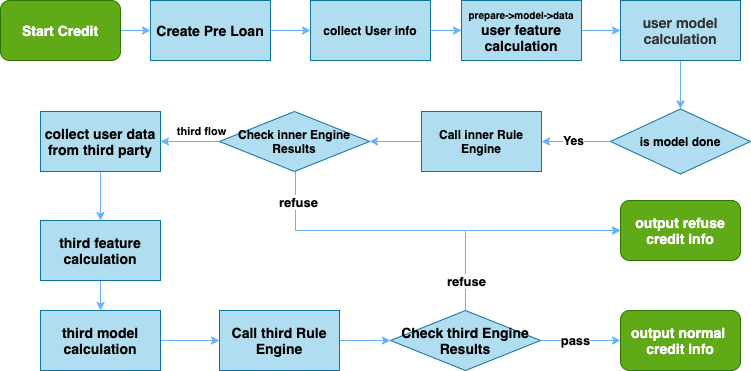

The diagram above was exported from draw.io. Its source (the exported page's mxGraphModel, read from the mxfile embedded in the PNG):
<mxGraphModel dx="946" dy="604" grid="1" gridSize="10" guides="1" tooltips="1" connect="1" arrows="1" fold="1" page="1" pageScale="1" pageWidth="827" pageHeight="1169" math="0" shadow="0">
  <root>
    <mxCell id="0" />
    <mxCell id="1" parent="0" />
    <mxCell id="zeRHKBhOg7lFhH8EHnEI-1" style="edgeStyle=orthogonalEdgeStyle;rounded=0;orthogonalLoop=1;jettySize=auto;html=1;entryX=0;entryY=0.5;entryDx=0;entryDy=0;strokeColor=#66B2FF;" parent="1" source="Xmh5wHZh1uq1GMvYHZN5-1" target="Xmh5wHZh1uq1GMvYHZN5-2" edge="1">
      <mxGeometry relative="1" as="geometry" />
    </mxCell>
    <mxCell id="Xmh5wHZh1uq1GMvYHZN5-1" value="&lt;b&gt;&lt;font style=&quot;font-size: 14px&quot;&gt;Start Credit&lt;/font&gt;&lt;/b&gt;" style="rounded=1;whiteSpace=wrap;html=1;fillColor=#60a917;strokeColor=#2D7600;fontColor=#ffffff;" parent="1" vertex="1">
      <mxGeometry x="10" y="40" width="120" height="60" as="geometry" />
    </mxCell>
    <mxCell id="zeRHKBhOg7lFhH8EHnEI-8" style="edgeStyle=orthogonalEdgeStyle;rounded=0;orthogonalLoop=1;jettySize=auto;html=1;entryX=0;entryY=0.5;entryDx=0;entryDy=0;strokeColor=#66B2FF;" parent="1" source="Xmh5wHZh1uq1GMvYHZN5-2" target="Xmh5wHZh1uq1GMvYHZN5-3" edge="1">
      <mxGeometry relative="1" as="geometry" />
    </mxCell>
    <mxCell id="Xmh5wHZh1uq1GMvYHZN5-2" value="&lt;span style=&quot;font-size: 14px&quot;&gt;&lt;b&gt;Create Pre Loan&lt;/b&gt;&lt;/span&gt;" style="rounded=0;whiteSpace=wrap;html=1;fillColor=#b1ddf0;strokeColor=#10739e;" parent="1" vertex="1">
      <mxGeometry x="160" y="40" width="120" height="60" as="geometry" />
    </mxCell>
    <mxCell id="zeRHKBhOg7lFhH8EHnEI-3" style="edgeStyle=orthogonalEdgeStyle;rounded=0;orthogonalLoop=1;jettySize=auto;html=1;entryX=0;entryY=0.5;entryDx=0;entryDy=0;strokeColor=#66B2FF;" parent="1" source="Xmh5wHZh1uq1GMvYHZN5-3" target="Xmh5wHZh1uq1GMvYHZN5-4" edge="1">
      <mxGeometry relative="1" as="geometry" />
    </mxCell>
    <mxCell id="Xmh5wHZh1uq1GMvYHZN5-3" value="&lt;b&gt;collect User info&lt;/b&gt;" style="rounded=0;whiteSpace=wrap;html=1;fillColor=#b1ddf0;strokeColor=#10739e;" parent="1" vertex="1">
      <mxGeometry x="320" y="40" width="120" height="60" as="geometry" />
    </mxCell>
    <mxCell id="zeRHKBhOg7lFhH8EHnEI-4" style="edgeStyle=orthogonalEdgeStyle;rounded=0;orthogonalLoop=1;jettySize=auto;html=1;entryX=0;entryY=0.5;entryDx=0;entryDy=0;strokeColor=#66B2FF;" parent="1" source="Xmh5wHZh1uq1GMvYHZN5-4" target="Xmh5wHZh1uq1GMvYHZN5-5" edge="1">
      <mxGeometry relative="1" as="geometry" />
    </mxCell>
    <mxCell id="Xmh5wHZh1uq1GMvYHZN5-4" value="&lt;font style=&quot;font-size: 10px&quot;&gt;&lt;b&gt;prepare-&amp;gt;model-&amp;gt;data&lt;br&gt;&lt;/b&gt;&lt;/font&gt;&lt;span style=&quot;font-size: 14px&quot;&gt;&lt;b&gt;user feature calculation&lt;/b&gt;&lt;/span&gt;" style="rounded=0;whiteSpace=wrap;html=1;fillColor=#b1ddf0;strokeColor=#10739e;" parent="1" vertex="1">
      <mxGeometry x="471" y="40" width="120" height="60" as="geometry" />
    </mxCell>
    <mxCell id="Xmh5wHZh1uq1GMvYHZN5-23" style="edgeStyle=orthogonalEdgeStyle;rounded=0;orthogonalLoop=1;jettySize=auto;html=1;entryX=0.5;entryY=0;entryDx=0;entryDy=0;strokeColor=#66B2FF;" parent="1" source="Xmh5wHZh1uq1GMvYHZN5-5" target="Xmh5wHZh1uq1GMvYHZN5-6" edge="1">
      <mxGeometry relative="1" as="geometry" />
    </mxCell>
    <mxCell id="Xmh5wHZh1uq1GMvYHZN5-5" value="&lt;font color=&quot;#333333&quot; face=&quot;source sans pro, helvetica neue, helvetica, arial, sans-serif&quot;&gt;&lt;span style=&quot;font-size: 14px&quot;&gt;&lt;b&gt;user model calculation&lt;/b&gt;&lt;/span&gt;&lt;/font&gt;" style="rounded=0;whiteSpace=wrap;html=1;fillColor=#b1ddf0;strokeColor=#10739e;" parent="1" vertex="1">
      <mxGeometry x="630" y="40" width="120" height="60" as="geometry" />
    </mxCell>
    <mxCell id="zeRHKBhOg7lFhH8EHnEI-11" style="edgeStyle=orthogonalEdgeStyle;rounded=0;orthogonalLoop=1;jettySize=auto;html=1;entryX=1;entryY=0.5;entryDx=0;entryDy=0;strokeColor=#66B2FF;" parent="1" source="Xmh5wHZh1uq1GMvYHZN5-6" target="Xmh5wHZh1uq1GMvYHZN5-8" edge="1">
      <mxGeometry relative="1" as="geometry" />
    </mxCell>
    <mxCell id="zeRHKBhOg7lFhH8EHnEI-24" value="&lt;b&gt;&lt;font style=&quot;font-size: 12px&quot;&gt;Yes&lt;/font&gt;&lt;/b&gt;" style="edgeLabel;html=1;align=center;verticalAlign=middle;resizable=0;points=[];" parent="zeRHKBhOg7lFhH8EHnEI-11" vertex="1" connectable="0">
      <mxGeometry x="0.1014" y="-2" relative="1" as="geometry">
        <mxPoint as="offset" />
      </mxGeometry>
    </mxCell>
    <mxCell id="Xmh5wHZh1uq1GMvYHZN5-6" value="&lt;b&gt;is model done&lt;/b&gt;" style="rhombus;whiteSpace=wrap;html=1;fillColor=#b1ddf0;strokeColor=#10739e;" parent="1" vertex="1">
      <mxGeometry x="620" y="148.5" width="140" height="65" as="geometry" />
    </mxCell>
    <mxCell id="zeRHKBhOg7lFhH8EHnEI-14" style="edgeStyle=orthogonalEdgeStyle;rounded=0;orthogonalLoop=1;jettySize=auto;html=1;entryX=1;entryY=0.5;entryDx=0;entryDy=0;strokeColor=#66B2FF;" parent="1" source="Xmh5wHZh1uq1GMvYHZN5-8" target="Xmh5wHZh1uq1GMvYHZN5-9" edge="1">
      <mxGeometry relative="1" as="geometry" />
    </mxCell>
    <mxCell id="Xmh5wHZh1uq1GMvYHZN5-8" value="&lt;b&gt;Call inner Rule Engine&lt;/b&gt;" style="rounded=0;whiteSpace=wrap;html=1;fillColor=#b1ddf0;strokeColor=#10739e;" parent="1" vertex="1">
      <mxGeometry x="431" y="151" width="120" height="60" as="geometry" />
    </mxCell>
    <mxCell id="zeRHKBhOg7lFhH8EHnEI-15" style="edgeStyle=orthogonalEdgeStyle;rounded=0;orthogonalLoop=1;jettySize=auto;html=1;entryX=1;entryY=0.5;entryDx=0;entryDy=0;strokeColor=#66B2FF;" parent="1" source="Xmh5wHZh1uq1GMvYHZN5-9" target="Xmh5wHZh1uq1GMvYHZN5-11" edge="1">
      <mxGeometry relative="1" as="geometry" />
    </mxCell>
    <mxCell id="E2Idu7mpJi2ZcmDszIue-2" value="&lt;b&gt;third flow&lt;/b&gt;" style="edgeLabel;html=1;align=center;verticalAlign=middle;resizable=0;points=[];" vertex="1" connectable="0" parent="zeRHKBhOg7lFhH8EHnEI-15">
      <mxGeometry x="0.1186" y="-2" relative="1" as="geometry">
        <mxPoint x="14" y="-9" as="offset" />
      </mxGeometry>
    </mxCell>
    <mxCell id="zeRHKBhOg7lFhH8EHnEI-27" style="edgeStyle=orthogonalEdgeStyle;rounded=0;orthogonalLoop=1;jettySize=auto;html=1;strokeColor=#66B2FF;exitX=0.5;exitY=1;exitDx=0;exitDy=0;entryX=0;entryY=0.5;entryDx=0;entryDy=0;" parent="1" source="Xmh5wHZh1uq1GMvYHZN5-9" target="Xmh5wHZh1uq1GMvYHZN5-17" edge="1">
      <mxGeometry relative="1" as="geometry">
        <mxPoint x="490" y="270" as="targetPoint" />
        <mxPoint x="305" y="201" as="sourcePoint" />
        <Array as="points">
          <mxPoint x="305" y="211" />
          <mxPoint x="305" y="270" />
        </Array>
      </mxGeometry>
    </mxCell>
    <mxCell id="zeRHKBhOg7lFhH8EHnEI-31" value="&lt;b&gt;&lt;font style=&quot;font-size: 13px&quot;&gt;refuse&lt;/font&gt;&lt;/b&gt;" style="edgeLabel;html=1;align=center;verticalAlign=middle;resizable=0;points=[];" parent="zeRHKBhOg7lFhH8EHnEI-27" vertex="1" connectable="0">
      <mxGeometry x="-0.839" y="2" relative="1" as="geometry">
        <mxPoint as="offset" />
      </mxGeometry>
    </mxCell>
    <mxCell id="Xmh5wHZh1uq1GMvYHZN5-9" value="&lt;b&gt;Check inner Engine&lt;br&gt;Results&lt;br&gt;&lt;/b&gt;" style="rhombus;whiteSpace=wrap;html=1;fillColor=#b1ddf0;strokeColor=#10739e;" parent="1" vertex="1">
      <mxGeometry x="229" y="151" width="150" height="60" as="geometry" />
    </mxCell>
    <mxCell id="zeRHKBhOg7lFhH8EHnEI-19" style="edgeStyle=orthogonalEdgeStyle;rounded=0;orthogonalLoop=1;jettySize=auto;html=1;entryX=0.5;entryY=0;entryDx=0;entryDy=0;strokeColor=#66B2FF;" parent="1" source="Xmh5wHZh1uq1GMvYHZN5-11" target="Xmh5wHZh1uq1GMvYHZN5-12" edge="1">
      <mxGeometry relative="1" as="geometry" />
    </mxCell>
    <mxCell id="Xmh5wHZh1uq1GMvYHZN5-11" value="&lt;span style=&quot;font-size: 14px&quot;&gt;&lt;b&gt;collect user data&lt;br&gt;from third party&lt;br&gt;&lt;/b&gt;&lt;/span&gt;" style="rounded=0;whiteSpace=wrap;html=1;fillColor=#b1ddf0;strokeColor=#10739e;" parent="1" vertex="1">
      <mxGeometry x="50" y="151" width="120" height="60" as="geometry" />
    </mxCell>
    <mxCell id="Xmh5wHZh1uq1GMvYHZN5-38" style="edgeStyle=orthogonalEdgeStyle;rounded=0;orthogonalLoop=1;jettySize=auto;html=1;strokeColor=#66B2FF;" parent="1" source="Xmh5wHZh1uq1GMvYHZN5-12" target="Xmh5wHZh1uq1GMvYHZN5-13" edge="1">
      <mxGeometry relative="1" as="geometry" />
    </mxCell>
    <mxCell id="Xmh5wHZh1uq1GMvYHZN5-12" value="&lt;span style=&quot;font-size: 14px&quot;&gt;&lt;b&gt;third feature calculation&lt;/b&gt;&lt;/span&gt;" style="rounded=0;whiteSpace=wrap;html=1;fillColor=#b1ddf0;strokeColor=#10739e;" parent="1" vertex="1">
      <mxGeometry x="50" y="260" width="120" height="60" as="geometry" />
    </mxCell>
    <mxCell id="zeRHKBhOg7lFhH8EHnEI-20" style="edgeStyle=orthogonalEdgeStyle;rounded=0;orthogonalLoop=1;jettySize=auto;html=1;entryX=0;entryY=0.5;entryDx=0;entryDy=0;strokeColor=#66B2FF;" parent="1" source="Xmh5wHZh1uq1GMvYHZN5-13" target="Xmh5wHZh1uq1GMvYHZN5-14" edge="1">
      <mxGeometry relative="1" as="geometry" />
    </mxCell>
    <mxCell id="Xmh5wHZh1uq1GMvYHZN5-13" value="&lt;b&gt;&lt;font style=&quot;font-size: 14px&quot;&gt;third model calculation&lt;/font&gt;&lt;/b&gt;" style="rounded=0;whiteSpace=wrap;html=1;fillColor=#b1ddf0;strokeColor=#10739e;" parent="1" vertex="1">
      <mxGeometry x="50" y="350" width="120" height="60" as="geometry" />
    </mxCell>
    <mxCell id="Xmh5wHZh1uq1GMvYHZN5-40" style="edgeStyle=orthogonalEdgeStyle;rounded=0;orthogonalLoop=1;jettySize=auto;html=1;strokeColor=#66B2FF;" parent="1" source="Xmh5wHZh1uq1GMvYHZN5-14" target="Xmh5wHZh1uq1GMvYHZN5-15" edge="1">
      <mxGeometry relative="1" as="geometry" />
    </mxCell>
    <mxCell id="Xmh5wHZh1uq1GMvYHZN5-14" value="&lt;b&gt;&lt;font style=&quot;font-size: 14px&quot;&gt;Call third Rule Engine&lt;/font&gt;&lt;/b&gt;" style="rounded=0;whiteSpace=wrap;html=1;fillColor=#b1ddf0;strokeColor=#10739e;" parent="1" vertex="1">
      <mxGeometry x="229" y="350" width="120" height="60" as="geometry" />
    </mxCell>
    <mxCell id="zeRHKBhOg7lFhH8EHnEI-22" style="edgeStyle=orthogonalEdgeStyle;rounded=0;orthogonalLoop=1;jettySize=auto;html=1;entryX=0;entryY=0.5;entryDx=0;entryDy=0;strokeColor=#66B2FF;" parent="1" source="Xmh5wHZh1uq1GMvYHZN5-15" target="Xmh5wHZh1uq1GMvYHZN5-16" edge="1">
      <mxGeometry relative="1" as="geometry" />
    </mxCell>
    <mxCell id="zeRHKBhOg7lFhH8EHnEI-23" value="&lt;b&gt;&lt;font style=&quot;font-size: 13px&quot;&gt;pass&lt;/font&gt;&lt;/b&gt;" style="edgeLabel;html=1;align=center;verticalAlign=middle;resizable=0;points=[];" parent="zeRHKBhOg7lFhH8EHnEI-22" vertex="1" connectable="0">
      <mxGeometry x="-0.15" y="1" relative="1" as="geometry">
        <mxPoint as="offset" />
      </mxGeometry>
    </mxCell>
    <mxCell id="zeRHKBhOg7lFhH8EHnEI-25" style="edgeStyle=orthogonalEdgeStyle;rounded=0;orthogonalLoop=1;jettySize=auto;html=1;entryX=0;entryY=0.25;entryDx=0;entryDy=0;strokeColor=#66B2FF;exitX=0.5;exitY=0;exitDx=0;exitDy=0;" parent="1" source="Xmh5wHZh1uq1GMvYHZN5-15" edge="1">
      <mxGeometry relative="1" as="geometry">
        <mxPoint x="475" y="365" as="sourcePoint" />
        <mxPoint x="630" y="270" as="targetPoint" />
        <Array as="points">
          <mxPoint x="475" y="270" />
        </Array>
      </mxGeometry>
    </mxCell>
    <mxCell id="zeRHKBhOg7lFhH8EHnEI-26" value="&lt;span style=&quot;font-size: 13px&quot;&gt;&lt;b&gt;refuse&lt;/b&gt;&lt;/span&gt;" style="edgeLabel;html=1;align=center;verticalAlign=middle;resizable=0;points=[];" parent="zeRHKBhOg7lFhH8EHnEI-25" vertex="1" connectable="0">
      <mxGeometry x="0.5404" y="1" relative="1" as="geometry">
        <mxPoint x="-101" y="51" as="offset" />
      </mxGeometry>
    </mxCell>
    <mxCell id="Xmh5wHZh1uq1GMvYHZN5-15" value="&lt;b&gt;&lt;font style=&quot;font-size: 14px&quot;&gt;Check third Engine&lt;br&gt;Results&lt;br&gt;&lt;/font&gt;&lt;/b&gt;" style="rhombus;whiteSpace=wrap;html=1;fillColor=#b1ddf0;strokeColor=#10739e;" parent="1" vertex="1">
      <mxGeometry x="400" y="350" width="150" height="60" as="geometry" />
    </mxCell>
    <mxCell id="Xmh5wHZh1uq1GMvYHZN5-16" value="&lt;font style=&quot;font-size: 14px&quot;&gt;&lt;b&gt;output normal&amp;nbsp;&lt;br&gt;credit info&lt;br&gt;&lt;/b&gt;&lt;/font&gt;" style="rounded=1;whiteSpace=wrap;html=1;fillColor=#60a917;strokeColor=#2D7600;fontColor=#ffffff;" parent="1" vertex="1">
      <mxGeometry x="630" y="350" width="120" height="60" as="geometry" />
    </mxCell>
    <mxCell id="Xmh5wHZh1uq1GMvYHZN5-17" value="&lt;span&gt;&lt;b&gt;&lt;font style=&quot;font-size: 14px&quot;&gt;output refuse credit info&lt;/font&gt;&lt;/b&gt;&lt;/span&gt;" style="rounded=1;whiteSpace=wrap;html=1;fillColor=#60a917;strokeColor=#2D7600;fontColor=#ffffff;" parent="1" vertex="1">
      <mxGeometry x="630" y="240" width="120" height="60" as="geometry" />
    </mxCell>
  </root>
</mxGraphModel>